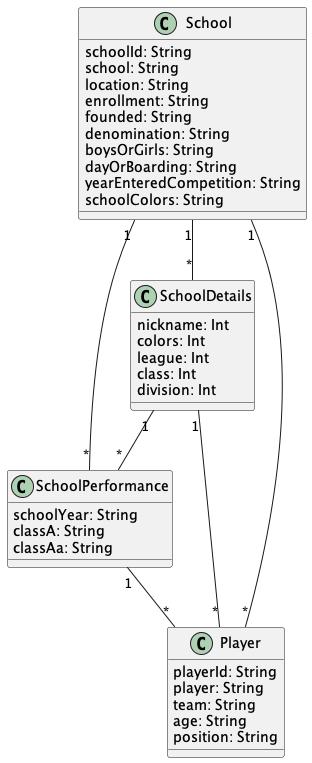

The diagram above was rendered by PlantUML. Its source (embedded in the PNG):
@startuml "SchoolPlayer"


class School{
  schoolId: String
  school: String
  location: String
  enrollment: String
  founded: String
  denomination: String
  boysOrGirls: String
  dayOrBoarding: String
  yearEnteredCompetition: String
  schoolColors: String
}

class SchoolDetails{
  nickname: Int
  colors: Int
  league: Int
  class: Int
  division: Int
}

class SchoolPerformance{
  schoolYear: String
  classA: String
  classAa: String
}

class Player{
  playerId: String
  player: String
  team: String
  age: String
  position: String
}



School "1" -- "*" SchoolDetails

School "1" -- "*" SchoolPerformance

School "1" -- "*" Player

SchoolDetails "1" -- "*" Player

SchoolDetails "1" -- "*" SchoolPerformance

SchoolPerformance "1" -- "*" Player


@enduml